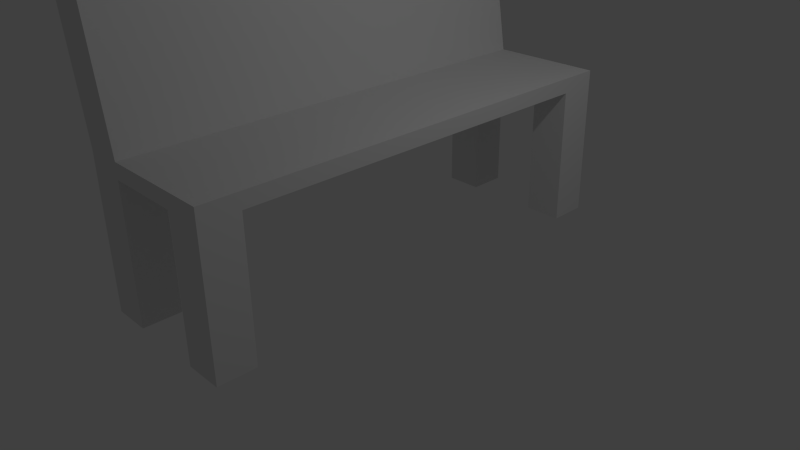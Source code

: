 # Source: bench.blend  (saved by Blender 2.76.0; exported with 4.5.12 LTS)
import bpy
from mathutils import Matrix  # noqa: F401  (used for matrix-valued properties, if any)

bpy.ops.wm.read_factory_settings(use_empty=True)
scene = bpy.context.scene
scene.name = 'Scene'

# ---- collections
col_collection_1 = bpy.data.collections.new('Collection 1'); scene.collection.children.link(col_collection_1)

# ---- materials (node trees are filled in below, after node groups)
mat_material = bpy.data.materials.new('Material')
mat_material.alpha_threshold = 0.0
mat_material.use_transparent_shadow = False
mat_material.roughness = 0.5
mat_material.line_color = (0.0, 0.0, 0.0, 1.0)

# ---- material node trees

# ---- world
world_world = bpy.data.worlds.new('World'); scene.world = world_world
world_world.color = (0.05088, 0.05088, 0.05088)
world_world.use_sun_shadow = False
world_world.sun_shadow_jitter_overblur = 0.0
world_world.cycles.sampling_method = 'MANUAL'
world_world.cycles.sample_map_resolution = 256

# ---- cameras
cam_camera = bpy.data.cameras.new('Camera')
cam_camera.clip_end = 100.0
cam_camera.lens = 35.0
cam_camera.sensor_width = 32.0
cam_camera.sensor_height = 18.0
cam_camera.ortho_scale = 7.314
cam_camera.dof.focus_distance = 0.0
cam_camera.dof.aperture_fstop = 128.0

# ---- lights
light_lamp = bpy.data.lights.new('Lamp', 'POINT')
light_lamp.transmission_factor = 0.0
light_lamp.cutoff_distance = 30.0
light_lamp.energy = 100.0
light_lamp.shadow_buffer_clip_start = 1.001
light_lamp.shadow_soft_size = 0.1
light_lamp.shadow_maximum_resolution = 0.006
light_lamp.use_absolute_resolution = True
light_lamp.cycles.use_multiple_importance_sampling = False

# ---- meshes
me_cube = bpy.data.meshes.new('Cube')
me_cube.from_pydata([(1.0, 3.0, 1.8), (1.0, -3.0, 1.8), (-1.0, -3.0, 1.8), (-1.0, 3.0, 1.8), (1.0, 3.0, 2.0), (1.0, -3.0, 2.0), (-1.0, -3.0, 2.0), (-1.0, 3.0, 2.0), (1.0, 0.0, 1.8), (1.788e-07, 3.0, 1.8), (0.0, -3.0, 1.8), (-1.0, 2.384e-07, 1.8), (5.96e-08, 1.192e-07, 1.8), (1.0, -2.5, 1.8), (-0.5, 3.0, 1.8), (-0.5, -3.0, 1.8), (-1.0, 2.5, 1.8), (1.0, 2.5, 1.8), (0.5, 3.0, 1.8), (0.5, -3.0, 1.8), (-1.0, -2.5, 1.8), (-0.5, 1.788e-07, 1.8), (0.5, 5.96e-08, 1.8), (1.192e-07, 2.5, 1.8), (2.98e-08, -2.5, 1.8), (0.5, -2.5, 1.8), (0.5, 2.5, 1.8), (-0.5, 2.5, 1.8), (-0.5, -2.5, 1.8), (1.0, -2.5, 0.0), (1.0, -3.0, 0.0), (-0.5, 3.0, 0.0), (-1.0, 3.0, 0.0), (-0.5, -3.0, 0.0), (-1.0, -3.0, 0.0), (-1.0, 2.5, 0.0), (1.0, 3.0, 0.0), (1.0, 2.5, 0.0), (0.5, 3.0, 0.0), (0.5, -3.0, 0.0), (-1.0, -2.5, 0.0), (0.5, -2.5, 0.0), (0.5, 2.5, 0.0), (-0.5, 2.5, 0.0), (-0.5, -2.5, 0.0), (1.0, -4.768e-07, 2.0), (2.384e-07, 3.0, 2.0), (-5.364e-07, -3.0, 2.0), (-1.0, 2.384e-07, 2.0), (-1.49e-07, -2.384e-07, 2.0), (1.0, -1.5, 2.0), (-0.5, 3.0, 2.0), (-0.5, -3.0, 2.0), (-1.0, 1.5, 2.0), (1.0, 1.5, 2.0), (0.5, 3.0, 2.0), (0.5, -3.0, 2.0), (-1.0, -1.5, 2.0), (-3.427e-07, -1.5, 2.0), (4.47e-08, 1.5, 2.0), (0.5, -3.576e-07, 2.0), (-0.5, 0.0, 2.0), (-0.5, 1.5, 2.0), (0.5, 1.5, 2.0), (0.5, -1.5, 2.0), (-0.5, -1.5, 2.0), (-0.8169, 3.0, 4.0), (-1.317, 3.0, 4.0), (-0.8169, -3.0, 4.0), (-1.317, -3.0, 4.0), (-1.317, 1.5, 4.0), (-1.317, -1.5, 4.0), (-1.317, 2.384e-07, 4.0), (-0.8169, 0.0, 4.0), (-0.8169, 1.5, 4.0), (-0.8169, -1.5, 4.0)], [], [(27, 16, 35, 43), (52, 65, 75, 68), (0, 4, 54, 45, 50, 5, 1, 13, 8, 17), (1, 5, 56, 47, 52, 6, 2, 15, 10, 19), (2, 6, 57, 48, 53, 7, 3, 16, 11, 20), (4, 0, 18, 9, 14, 3, 7, 51, 46, 55), (27, 21, 11, 16), (26, 22, 12, 23), (25, 19, 10, 24), (22, 25, 24, 12), (8, 13, 25, 22), (15, 2, 34, 33), (18, 26, 23, 9), (18, 0, 36, 38), (17, 8, 22, 26), (28, 15, 33, 44), (9, 23, 27, 14), (23, 12, 21, 27), (21, 28, 20, 11), (12, 24, 28, 21), (24, 10, 15, 28), (44, 33, 34, 40), (29, 30, 39, 41), (36, 37, 42, 38), (31, 43, 35, 32), (25, 13, 29, 41), (1, 19, 39, 30), (2, 20, 40, 34), (14, 27, 43, 31), (16, 3, 32, 35), (19, 25, 41, 39), (20, 28, 44, 40), (13, 1, 30, 29), (17, 26, 42, 37), (3, 14, 31, 32), (26, 18, 38, 42), (0, 17, 37, 36), (64, 58, 47, 56), (63, 59, 49, 60), (57, 6, 69, 71), (59, 62, 61, 49), (46, 51, 62, 59), (53, 48, 72, 70), (54, 63, 60, 45), (4, 55, 63, 54), (55, 46, 59, 63), (50, 64, 56, 5), (45, 60, 64, 50), (60, 49, 58, 64), (58, 65, 52, 47), (49, 61, 65, 58), (62, 51, 66, 74), (75, 71, 69, 68), (74, 70, 72, 73), (66, 67, 70, 74), (73, 72, 71, 75), (6, 52, 68, 69), (65, 61, 73, 75), (7, 53, 70, 67), (48, 57, 71, 72), (61, 62, 74, 73), (51, 7, 67, 66)])
me_cube.materials.append(mat_material)
me_cube.use_remesh_preserve_volume = False
me_cube.use_remesh_preserve_attributes = False
me_cube.use_mirror_vertex_groups = False
me_cube.update()

# ---- objects
ob_cube = bpy.data.objects.new('Cube', me_cube)
ob_lamp = bpy.data.objects.new('Lamp', light_lamp)
ob_camera = bpy.data.objects.new('Camera', cam_camera)

# ---- transforms, parenting, visibility, modifiers, constraints
ob_cube.location = (0.0, 0.0, 0.0)
ob_cube.lock_rotations_4d = False
ob_cube.empty_display_type = 'ARROWS'
ob_cube.lineart.crease_threshold = 0.0
ob_lamp.location = (4.076, 1.005, 5.904)
ob_lamp.rotation_euler = (0.6503, 0.05522, 1.866)
ob_lamp.lock_rotations_4d = False
ob_lamp.empty_display_type = 'ARROWS'
ob_lamp.color = (0.0, 0.0, 0.0, 0.0)
ob_lamp.lineart.crease_threshold = 0.0
ob_camera.location = (7.481, -6.508, 5.344)
ob_camera.rotation_euler = (1.109, 0.01082, 0.8149)
ob_camera.lock_rotations_4d = False
ob_camera.empty_display_type = 'ARROWS'
ob_camera.color = (0.0, 0.0, 0.0, 0.0)
ob_camera.display_type = 'WIRE'
ob_camera.lineart.crease_threshold = 0.0

# ---- collection membership
col_collection_1.objects.link(ob_cube)
col_collection_1.objects.link(ob_lamp)
col_collection_1.objects.link(ob_camera)

# ---- scene / render settings (as saved in the file)
scene.camera = ob_camera
scene.frame_start = 1; scene.frame_end = 250; scene.frame_set(1)
scene.render.engine = 'BLENDER_EEVEE_NEXT'
scene.render.resolution_percentage = 50
scene.render.dither_intensity = 0.0
scene.cycles.use_denoising = False
scene.cycles.samples = 10
scene.cycles.sampling_pattern = 'TABULATED_SOBOL'
scene.cycles.light_sampling_threshold = 0.0
scene.cycles.use_adaptive_sampling = False
scene.cycles.use_light_tree = False
scene.cycles.blur_glossy = 0.0
scene.cycles.pixel_filter_type = 'GAUSSIAN'
scene.cycles.sample_clamp_indirect = 0.0
scene.view_settings.view_transform = 'Standard'
bpy.context.view_layer.update()
